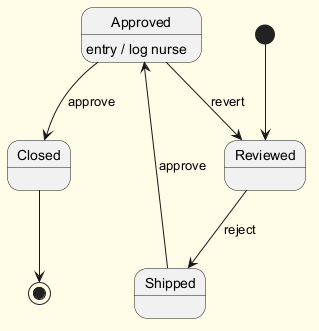

The diagram above was rendered by PlantUML. Its source (embedded in the PNG):
@startuml
skinparam backgroundColor #FFFDE7
skinparam classBackgroundColor #FFF9C4
skinparam classBorderColor #F57F17
[*] --> Reviewed
Reviewed --> Shipped : reject
Shipped --> Approved : approve
Approved --> Closed : approve
Approved : entry / log nurse
Approved --> Reviewed : revert
Closed --> [*]
@enduml